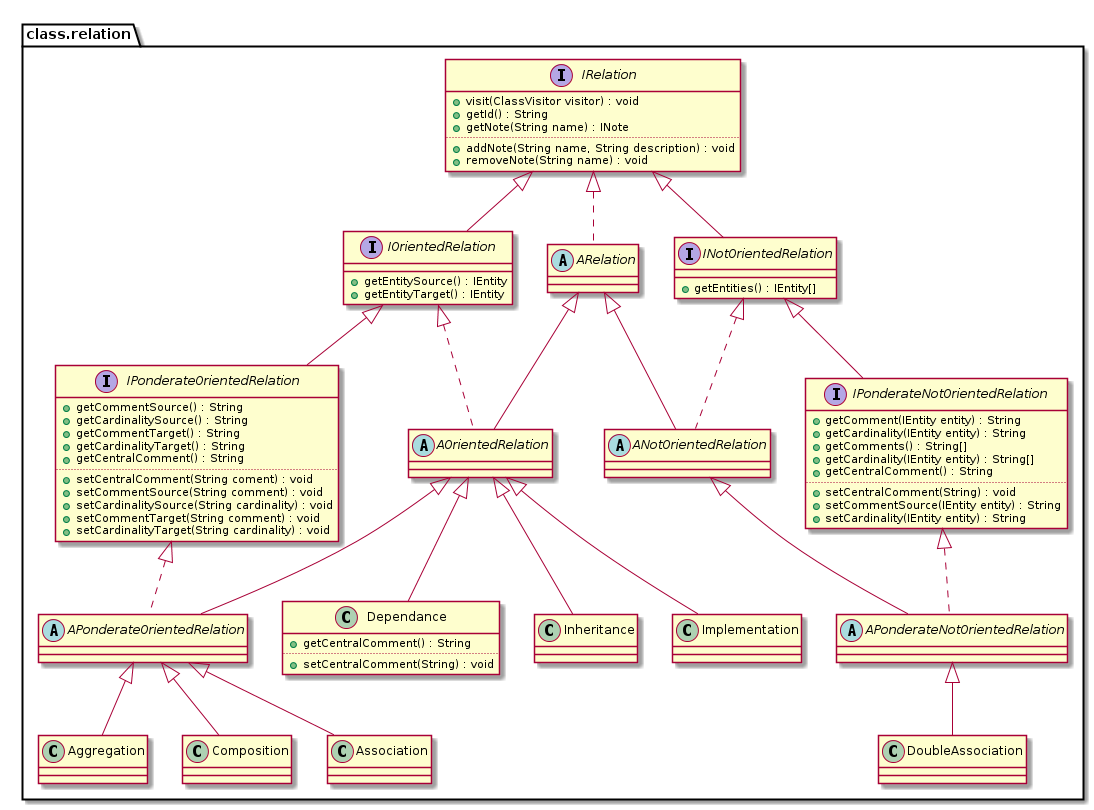

The diagram above was rendered by PlantUML. Its source (embedded in the PNG):
@startuml
package class.relation {
' -------------------------------- umlreverse.model.diagram.class.relation

interface IRelation {
	+visit(ClassVisitor visitor) : void
	+getId() : String
	+getNote(String name) : INote
	..
	+addNote(String name, String description) : void
	+removeNote(String name) : void
}
interface IOrientedRelation extends IRelation {
	+getEntitySource() : IEntity
	+getEntityTarget() : IEntity	
}

interface IPonderateOrientedRelation extends IOrientedRelation {
	+getCommentSource() : String
	+getCardinalitySource() : String
	+getCommentTarget() : String
	+getCardinalityTarget() : String
	+getCentralComment() : String
	..
	+setCentralComment(String coment) : void
	+setCommentSource(String comment) : void
	+setCardinalitySource(String cardinality) : void
	+setCommentTarget(String comment) : void
	+setCardinalityTarget(String cardinality) : void
}
interface INotOrientedRelation extends IRelation {
	+getEntities() : IEntity[]
}
interface IPonderateNotOrientedRelation extends INotOrientedRelation {
	+getComment(IEntity entity) : String
	+getCardinality(IEntity entity) : String
	+getComments() : String[]
	+getCardinality(IEntity entity) : String[]
	+getCentralComment() : String
	..
	+setCentralComment(String) : void
	+setCommentSource(IEntity entity) : String
	+setCardinality(IEntity entity) : String
}
abstract class ARelation implements IRelation 
abstract class AOrientedRelation extends ARelation implements IOrientedRelation
abstract class APonderateOrientedRelation extends AOrientedRelation implements IPonderateOrientedRelation
abstract class ANotOrientedRelation extends ARelation implements INotOrientedRelation
abstract class APonderateNotOrientedRelation extends ANotOrientedRelation implements IPonderateNotOrientedRelation

class Association extends APonderateOrientedRelation 
class DoubleAssociation extends APonderateNotOrientedRelation 
class Inheritance extends AOrientedRelation 
class Implementation extends AOrientedRelation 
class Dependance extends AOrientedRelation {
	+getCentralComment() : String
	..
	+setCentralComment(String) : void
}
class Aggregation extends APonderateOrientedRelation 
class Composition extends APonderateOrientedRelation 


}
' -------------------------------- fin package umlreverse.model.diagram.class.relation
@enduml